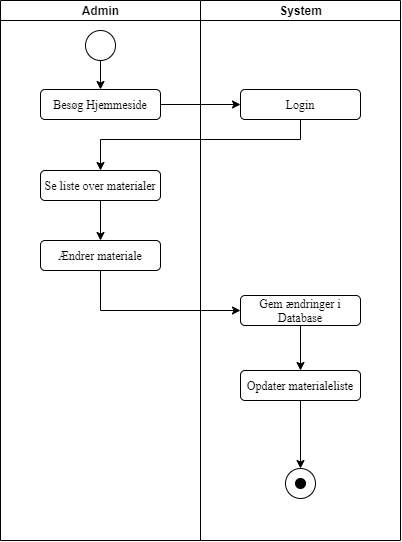

The diagram above was exported from draw.io. Its source (the exported page's mxGraphModel, read from the mxfile embedded in the PNG):
<mxGraphModel dx="1185" dy="1804" grid="1" gridSize="10" guides="1" tooltips="1" connect="1" arrows="1" fold="1" page="1" pageScale="1" pageWidth="827" pageHeight="1169" math="0" shadow="0">
  <root>
    <mxCell id="0" />
    <mxCell id="1" parent="0" />
    <mxCell id="1FJlc6AA3FQcyS14Mf2X-1" value="&lt;div&gt;Admin&lt;/div&gt;" style="swimlane;html=1;startSize=20;horizontal=0;rotation=90;aspect=fixed;" parent="1" vertex="1">
      <mxGeometry x="-40" y="-445" width="540" height="200" as="geometry" />
    </mxCell>
    <mxCell id="1FJlc6AA3FQcyS14Mf2X-2" style="edgeStyle=orthogonalEdgeStyle;rounded=0;orthogonalLoop=1;jettySize=auto;html=1;" parent="1FJlc6AA3FQcyS14Mf2X-1" source="1FJlc6AA3FQcyS14Mf2X-3" target="1FJlc6AA3FQcyS14Mf2X-4" edge="1">
      <mxGeometry relative="1" as="geometry" />
    </mxCell>
    <mxCell id="1FJlc6AA3FQcyS14Mf2X-3" value="" style="ellipse;whiteSpace=wrap;html=1;aspect=fixed;" parent="1FJlc6AA3FQcyS14Mf2X-1" vertex="1">
      <mxGeometry x="255" y="-140" width="30" height="30" as="geometry" />
    </mxCell>
    <mxCell id="1FJlc6AA3FQcyS14Mf2X-4" value="&lt;font face=&quot;Times New Roman&quot;&gt;Besøg Hjemmeside&lt;br&gt;&lt;/font&gt;" style="rounded=1;whiteSpace=wrap;html=1;" parent="1FJlc6AA3FQcyS14Mf2X-1" vertex="1">
      <mxGeometry x="210" y="-81" width="120" height="30" as="geometry" />
    </mxCell>
    <mxCell id="1FJlc6AA3FQcyS14Mf2X-5" value="&lt;font face=&quot;Times New Roman&quot;&gt;Ændrer materiale&lt;/font&gt;" style="rounded=1;whiteSpace=wrap;html=1;" parent="1FJlc6AA3FQcyS14Mf2X-1" vertex="1">
      <mxGeometry x="210" y="70" width="120" height="30" as="geometry" />
    </mxCell>
    <mxCell id="1FJlc6AA3FQcyS14Mf2X-14" value="&lt;div&gt;System&lt;/div&gt;" style="swimlane;html=1;startSize=20;horizontal=0;rotation=90;aspect=fixed;" parent="1" vertex="1">
      <mxGeometry x="160" y="-445" width="540" height="200" as="geometry" />
    </mxCell>
    <mxCell id="1FJlc6AA3FQcyS14Mf2X-16" value="&lt;font face=&quot;Times New Roman&quot;&gt;Login&lt;br&gt;&lt;/font&gt;" style="rounded=1;whiteSpace=wrap;html=1;" parent="1FJlc6AA3FQcyS14Mf2X-14" vertex="1">
      <mxGeometry x="210" y="-81" width="120" height="30" as="geometry" />
    </mxCell>
    <mxCell id="1FJlc6AA3FQcyS14Mf2X-18" style="edgeStyle=orthogonalEdgeStyle;rounded=0;orthogonalLoop=1;jettySize=auto;html=1;entryX=0.5;entryY=0;entryDx=0;entryDy=0;" parent="1FJlc6AA3FQcyS14Mf2X-14" source="1FJlc6AA3FQcyS14Mf2X-19" target="xlskRdjMNge3yz-acGMT-10" edge="1">
      <mxGeometry relative="1" as="geometry">
        <mxPoint x="270" y="190" as="targetPoint" />
      </mxGeometry>
    </mxCell>
    <mxCell id="1FJlc6AA3FQcyS14Mf2X-19" value="&lt;font face=&quot;Times New Roman&quot;&gt;Gem ændringer i Database&lt;br&gt;&lt;/font&gt;" style="rounded=1;whiteSpace=wrap;html=1;" parent="1FJlc6AA3FQcyS14Mf2X-14" vertex="1">
      <mxGeometry x="210" y="125" width="120" height="30" as="geometry" />
    </mxCell>
    <mxCell id="1FJlc6AA3FQcyS14Mf2X-25" value="" style="ellipse;whiteSpace=wrap;html=1;aspect=fixed;" parent="1FJlc6AA3FQcyS14Mf2X-14" vertex="1">
      <mxGeometry x="255" y="298" width="30" height="30" as="geometry" />
    </mxCell>
    <mxCell id="1FJlc6AA3FQcyS14Mf2X-26" value="" style="ellipse;whiteSpace=wrap;html=1;aspect=fixed;fillColor=#000000;" parent="1FJlc6AA3FQcyS14Mf2X-14" vertex="1">
      <mxGeometry x="265" y="308" width="10" height="10" as="geometry" />
    </mxCell>
    <mxCell id="xlskRdjMNge3yz-acGMT-11" style="edgeStyle=orthogonalEdgeStyle;rounded=0;orthogonalLoop=1;jettySize=auto;html=1;entryX=0.5;entryY=0;entryDx=0;entryDy=0;" edge="1" parent="1FJlc6AA3FQcyS14Mf2X-14" source="xlskRdjMNge3yz-acGMT-10" target="1FJlc6AA3FQcyS14Mf2X-25">
      <mxGeometry relative="1" as="geometry">
        <mxPoint x="270" y="295" as="targetPoint" />
      </mxGeometry>
    </mxCell>
    <mxCell id="xlskRdjMNge3yz-acGMT-10" value="&lt;font face=&quot;Times New Roman&quot;&gt;Opdater materialeliste&lt;br&gt;&lt;/font&gt;" style="rounded=1;whiteSpace=wrap;html=1;" vertex="1" parent="1FJlc6AA3FQcyS14Mf2X-14">
      <mxGeometry x="210" y="200" width="120" height="30" as="geometry" />
    </mxCell>
    <mxCell id="1FJlc6AA3FQcyS14Mf2X-33" style="edgeStyle=orthogonalEdgeStyle;rounded=0;orthogonalLoop=1;jettySize=auto;html=1;" parent="1" source="1FJlc6AA3FQcyS14Mf2X-4" target="1FJlc6AA3FQcyS14Mf2X-16" edge="1">
      <mxGeometry relative="1" as="geometry" />
    </mxCell>
    <mxCell id="1FJlc6AA3FQcyS14Mf2X-36" style="edgeStyle=orthogonalEdgeStyle;rounded=0;orthogonalLoop=1;jettySize=auto;html=1;entryX=0;entryY=0.5;entryDx=0;entryDy=0;" parent="1" source="1FJlc6AA3FQcyS14Mf2X-5" target="1FJlc6AA3FQcyS14Mf2X-19" edge="1">
      <mxGeometry relative="1" as="geometry">
        <Array as="points">
          <mxPoint x="230" y="-305" />
        </Array>
      </mxGeometry>
    </mxCell>
    <mxCell id="xlskRdjMNge3yz-acGMT-9" style="edgeStyle=orthogonalEdgeStyle;rounded=0;orthogonalLoop=1;jettySize=auto;html=1;entryX=0.5;entryY=0;entryDx=0;entryDy=0;" edge="1" parent="1" source="xlskRdjMNge3yz-acGMT-4" target="1FJlc6AA3FQcyS14Mf2X-5">
      <mxGeometry relative="1" as="geometry" />
    </mxCell>
    <mxCell id="xlskRdjMNge3yz-acGMT-4" value="&lt;font face=&quot;Times New Roman&quot;&gt;Se liste over materialer&lt;br&gt;&lt;/font&gt;" style="rounded=1;whiteSpace=wrap;html=1;" vertex="1" parent="1">
      <mxGeometry x="170" y="-445" width="120" height="30" as="geometry" />
    </mxCell>
    <mxCell id="xlskRdjMNge3yz-acGMT-8" style="edgeStyle=orthogonalEdgeStyle;rounded=0;orthogonalLoop=1;jettySize=auto;html=1;entryX=0.5;entryY=0;entryDx=0;entryDy=0;" edge="1" parent="1" source="1FJlc6AA3FQcyS14Mf2X-16" target="xlskRdjMNge3yz-acGMT-4">
      <mxGeometry relative="1" as="geometry">
        <mxPoint x="230" y="-450" as="targetPoint" />
        <Array as="points">
          <mxPoint x="430" y="-476" />
          <mxPoint x="230" y="-476" />
        </Array>
      </mxGeometry>
    </mxCell>
  </root>
</mxGraphModel>